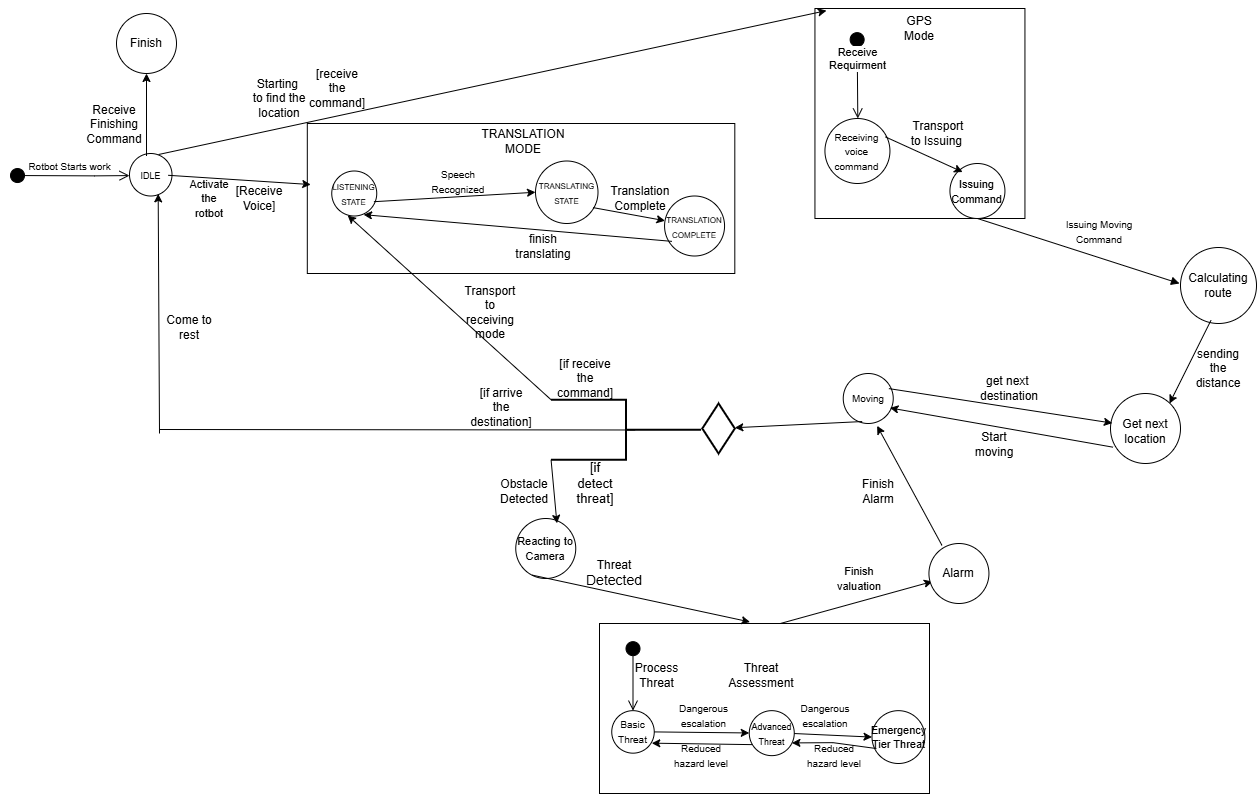

The diagram above was exported from draw.io. Its source (the exported page's mxGraphModel, read from the mxfile embedded in the PNG):
<mxGraphModel dx="2893" dy="1143" grid="1" gridSize="10" guides="1" tooltips="1" connect="1" arrows="1" fold="1" page="1" pageScale="1" pageWidth="827" pageHeight="1169" math="0" shadow="0">
  <root>
    <mxCell id="0" />
    <mxCell id="1" parent="0" />
    <mxCell id="2" value="" style="rounded=0;whiteSpace=wrap;html=1;" vertex="1" parent="1">
      <mxGeometry x="287.81" y="340" width="427.5" height="150" as="geometry" />
    </mxCell>
    <mxCell id="3" value="&lt;font style=&quot;font-size: 12px;&quot;&gt;TRANSLATION MODE&lt;/font&gt;" style="text;html=1;align=center;verticalAlign=middle;whiteSpace=wrap;rounded=0;" vertex="1" parent="1">
      <mxGeometry x="473.82" y="342.5" width="60" height="30" as="geometry" />
    </mxCell>
    <mxCell id="4" value="&lt;font style=&quot;font-size: 8px;&quot;&gt;LISTENING STATE&lt;/font&gt;" style="ellipse;whiteSpace=wrap;html=1;aspect=fixed;" vertex="1" parent="1">
      <mxGeometry x="312.25" y="387.5" width="45" height="45" as="geometry" />
    </mxCell>
    <mxCell id="5" value="&lt;font style=&quot;font-size: 8px;&quot;&gt;TRANSLATING STATE&lt;/font&gt;" style="ellipse;whiteSpace=wrap;html=1;aspect=fixed;" vertex="1" parent="1">
      <mxGeometry x="516" y="377.5" width="62.5" height="62.5" as="geometry" />
    </mxCell>
    <mxCell id="6" value="&lt;font style=&quot;font-size: 10px;&quot;&gt;Rotbot Starts work&lt;/font&gt;" style="html=1;verticalAlign=bottom;startArrow=circle;startFill=1;endArrow=open;startSize=6;endSize=8;curved=0;rounded=0;" edge="1" parent="1">
      <mxGeometry width="80" relative="1" as="geometry">
        <mxPoint x="-10" y="392" as="sourcePoint" />
        <mxPoint x="110" y="392.08000000000004" as="targetPoint" />
        <Array as="points">
          <mxPoint x="75" y="392.37" />
        </Array>
        <mxPoint as="offset" />
      </mxGeometry>
    </mxCell>
    <mxCell id="7" value="&lt;div&gt;&lt;br&gt;&lt;/div&gt;&lt;div&gt;&lt;div&gt;&lt;font style=&quot;font-size: 9px;&quot;&gt;IDLE&lt;/font&gt;&lt;/div&gt;&lt;div style=&quot;font-size: 11px;&quot;&gt;&lt;br&gt;&lt;/div&gt;&lt;/div&gt;" style="ellipse;whiteSpace=wrap;html=1;aspect=fixed;" vertex="1" parent="1">
      <mxGeometry x="110" y="370" width="42.5" height="42.5" as="geometry" />
    </mxCell>
    <mxCell id="8" value="" style="endArrow=classic;html=1;rounded=0;entryX=0.008;entryY=0.407;entryDx=0;entryDy=0;entryPerimeter=0;" edge="1" target="2" parent="1">
      <mxGeometry width="50" height="50" relative="1" as="geometry">
        <mxPoint x="148.75" y="391.79" as="sourcePoint" />
        <mxPoint x="262.5000000000068" y="385" as="targetPoint" />
      </mxGeometry>
    </mxCell>
    <mxCell id="9" value="&lt;font style=&quot;font-size: 11px;&quot;&gt;Activate the rotbot&lt;/font&gt;" style="text;html=1;align=center;verticalAlign=middle;whiteSpace=wrap;rounded=0;" vertex="1" parent="1">
      <mxGeometry x="170" y="397.5" width="40" height="35" as="geometry" />
    </mxCell>
    <mxCell id="10" value="&lt;font style=&quot;font-size: 10px;&quot;&gt;Moving&lt;/font&gt;" style="ellipse;whiteSpace=wrap;html=1;aspect=fixed;" vertex="1" parent="1">
      <mxGeometry x="823.74" y="590" width="50" height="50" as="geometry" />
    </mxCell>
    <mxCell id="11" value="" style="endArrow=classic;html=1;rounded=0;exitX=0.379;exitY=0.961;exitDx=0;exitDy=0;exitPerimeter=0;" edge="1" source="10" target="48" parent="1">
      <mxGeometry width="50" height="50" relative="1" as="geometry">
        <mxPoint x="1072.74" y="603.6" as="sourcePoint" />
        <mxPoint x="730" y="650" as="targetPoint" />
      </mxGeometry>
    </mxCell>
    <mxCell id="12" value="&lt;font style=&quot;font-size: 10px;&quot;&gt;Issuing Moving Command&lt;/font&gt;" style="text;html=1;align=center;verticalAlign=middle;whiteSpace=wrap;rounded=0;" vertex="1" parent="1">
      <mxGeometry x="1040" y="420" width="80" height="56" as="geometry" />
    </mxCell>
    <mxCell id="13" value="&lt;font style=&quot;font-size: 11px;&quot;&gt;Reacting to Camera&lt;/font&gt;" style="ellipse;whiteSpace=wrap;html=1;aspect=fixed;" vertex="1" parent="1">
      <mxGeometry x="496.25" y="735" width="60" height="60" as="geometry" />
    </mxCell>
    <mxCell id="14" value="" style="endArrow=classic;html=1;rounded=0;entryX=0.059;entryY=0.633;entryDx=0;entryDy=0;entryPerimeter=0;exitX=0.535;exitY=0.007;exitDx=0;exitDy=0;exitPerimeter=0;" edge="1" source="20" target="46" parent="1">
      <mxGeometry width="50" height="50" relative="1" as="geometry">
        <mxPoint x="793.5" y="777.16" as="sourcePoint" />
        <mxPoint x="906.3800000000001" y="799.9999999999999" as="targetPoint" />
        <Array as="points" />
      </mxGeometry>
    </mxCell>
    <mxCell id="15" value="&lt;font style=&quot;font-size: 12px;&quot;&gt;Obstacle Detected&lt;/font&gt;" style="text;html=1;align=center;verticalAlign=middle;whiteSpace=wrap;rounded=0;" vertex="1" parent="1">
      <mxGeometry x="485" y="700" width="40" height="15" as="geometry" />
    </mxCell>
    <mxCell id="16" value="" style="endArrow=classic;html=1;rounded=0;entryX=0;entryY=0.5;entryDx=0;entryDy=0;exitX=0.937;exitY=0.682;exitDx=0;exitDy=0;exitPerimeter=0;" edge="1" source="4" target="5" parent="1">
      <mxGeometry width="50" height="50" relative="1" as="geometry">
        <mxPoint x="502.25" y="425.0000000000001" as="sourcePoint" />
        <mxPoint x="581.02" y="427.94000000000005" as="targetPoint" />
      </mxGeometry>
    </mxCell>
    <mxCell id="17" value="&lt;font style=&quot;font-size: 10px;&quot;&gt;Speech Recognized&lt;/font&gt;" style="text;html=1;align=center;verticalAlign=middle;whiteSpace=wrap;rounded=0;" vertex="1" parent="1">
      <mxGeometry x="413.5" y="382.5" width="50" height="30" as="geometry" />
    </mxCell>
    <mxCell id="18" value="" style="endArrow=classic;html=1;rounded=0;exitX=0.922;exitY=0.746;exitDx=0;exitDy=0;exitPerimeter=0;" edge="1" source="5" target="39" parent="1">
      <mxGeometry width="50" height="50" relative="1" as="geometry">
        <mxPoint x="556.42" y="447.5" as="sourcePoint" />
        <mxPoint x="529.7533333333333" y="477.4999999999999" as="targetPoint" />
      </mxGeometry>
    </mxCell>
    <mxCell id="19" value="&lt;font style=&quot;font-size: 12px;&quot;&gt;Translation Complete&lt;/font&gt;" style="text;html=1;align=center;verticalAlign=middle;whiteSpace=wrap;rounded=0;" vertex="1" parent="1">
      <mxGeometry x="600.9999999999999" y="410" width="40" height="10" as="geometry" />
    </mxCell>
    <mxCell id="20" value="" style="rounded=0;whiteSpace=wrap;html=1;" vertex="1" parent="1">
      <mxGeometry x="580" y="840" width="330" height="170" as="geometry" />
    </mxCell>
    <mxCell id="21" value="" style="endArrow=classic;html=1;rounded=0;exitX=0.272;exitY=0.943;exitDx=0;exitDy=0;exitPerimeter=0;entryX=0.456;entryY=-0.009;entryDx=0;entryDy=0;entryPerimeter=0;" edge="1" source="13" target="20" parent="1">
      <mxGeometry width="50" height="50" relative="1" as="geometry">
        <mxPoint x="904" y="800" as="sourcePoint" />
        <mxPoint x="821" y="830" as="targetPoint" />
      </mxGeometry>
    </mxCell>
    <mxCell id="22" value="Threat Assessment" style="text;html=1;align=center;verticalAlign=middle;whiteSpace=wrap;rounded=0;" vertex="1" parent="1">
      <mxGeometry x="712.25" y="877.16" width="60" height="30" as="geometry" />
    </mxCell>
    <mxCell id="23" value="&lt;font style=&quot;font-size: 10px;&quot;&gt;Basic Threat&lt;/font&gt;" style="ellipse;whiteSpace=wrap;html=1;aspect=fixed;" vertex="1" parent="1">
      <mxGeometry x="592.25" y="927.1600000000001" width="42.5" height="42.5" as="geometry" />
    </mxCell>
    <mxCell id="24" value="&lt;font style=&quot;font-size: 9px;&quot;&gt;Advanced&lt;/font&gt;&lt;div style=&quot;&quot;&gt;&lt;font style=&quot;font-size: 9px;&quot;&gt;Threat&lt;/font&gt;&lt;/div&gt;" style="ellipse;whiteSpace=wrap;html=1;aspect=fixed;" vertex="1" parent="1">
      <mxGeometry x="729.76" y="927.1600000000001" width="44.99" height="44.99" as="geometry" />
    </mxCell>
    <mxCell id="25" value="&lt;div style=&quot;font-size: 11px;&quot;&gt;&lt;font style=&quot;font-size: 11px;&quot;&gt;Emergency&lt;/font&gt;&lt;/div&gt;&lt;div style=&quot;font-size: 11px;&quot;&gt;Tier Threat&lt;/div&gt;" style="ellipse;whiteSpace=wrap;html=1;aspect=fixed;" vertex="1" parent="1">
      <mxGeometry x="852.51" y="927.16" width="52.84" height="52.84" as="geometry" />
    </mxCell>
    <mxCell id="26" value="&lt;font style=&quot;font-size: 12px;&quot;&gt;Threat &lt;/font&gt;&lt;font style=&quot;font-size: 14px;&quot;&gt;Detected&lt;/font&gt;" style="text;html=1;align=center;verticalAlign=middle;whiteSpace=wrap;rounded=0;fontSize=9;" vertex="1" parent="1">
      <mxGeometry x="572.49" y="780" width="46.26" height="20" as="geometry" />
    </mxCell>
    <mxCell id="27" value="" style="endArrow=classic;html=1;rounded=0;exitX=1;exitY=0.5;exitDx=0;exitDy=0;" edge="1" source="23" target="24" parent="1">
      <mxGeometry width="50" height="50" relative="1" as="geometry">
        <mxPoint x="684.75" y="956.9100000000001" as="sourcePoint" />
        <mxPoint x="722.25" y="957.1600000000001" as="targetPoint" />
      </mxGeometry>
    </mxCell>
    <mxCell id="28" value="&lt;font style=&quot;font-size: 10px;&quot;&gt;Dangerous escalation&lt;/font&gt;" style="text;html=1;align=center;verticalAlign=middle;whiteSpace=wrap;rounded=0;" vertex="1" parent="1">
      <mxGeometry x="657.25" y="917.1600000000001" width="55" height="30" as="geometry" />
    </mxCell>
    <mxCell id="29" value="" style="endArrow=classic;html=1;rounded=0;exitX=1;exitY=0.5;exitDx=0;exitDy=0;entryX=0;entryY=0.5;entryDx=0;entryDy=0;" edge="1" target="25" parent="1">
      <mxGeometry width="50" height="50" relative="1" as="geometry">
        <mxPoint x="774.75" y="950.03" as="sourcePoint" />
        <mxPoint x="847.2600000000032" y="949.2750000000001" as="targetPoint" />
      </mxGeometry>
    </mxCell>
    <mxCell id="30" value="&lt;font style=&quot;font-size: 10px;&quot;&gt;Dangerous&lt;/font&gt;&lt;div style=&quot;&quot;&gt;&lt;font style=&quot;font-size: 10px;&quot;&gt;escalation&lt;/font&gt;&lt;/div&gt;" style="text;html=1;align=center;verticalAlign=middle;whiteSpace=wrap;rounded=0;" vertex="1" parent="1">
      <mxGeometry x="785" y="913.58" width="42.19" height="37.16" as="geometry" />
    </mxCell>
    <mxCell id="31" value="" style="endArrow=classic;html=1;rounded=0;exitX=0.067;exitY=0.755;exitDx=0;exitDy=0;exitPerimeter=0;entryX=0.942;entryY=0.765;entryDx=0;entryDy=0;entryPerimeter=0;" edge="1" source="24" target="23" parent="1">
      <mxGeometry width="50" height="50" relative="1" as="geometry">
        <mxPoint x="669.76" y="991.4208651102172" as="sourcePoint" />
        <mxPoint x="692.25" y="997.1600000000001" as="targetPoint" />
      </mxGeometry>
    </mxCell>
    <mxCell id="32" value="&lt;span style=&quot;font-size: 10px;&quot;&gt;Reduced hazard level&lt;/span&gt;" style="text;html=1;align=center;verticalAlign=middle;whiteSpace=wrap;rounded=0;" vertex="1" parent="1">
      <mxGeometry x="652.25" y="957.1600000000001" width="60" height="30" as="geometry" />
    </mxCell>
    <mxCell id="33" value="" style="endArrow=classic;html=1;rounded=0;entryX=0.948;entryY=0.717;entryDx=0;entryDy=0;entryPerimeter=0;exitX=0.083;exitY=0.717;exitDx=0;exitDy=0;exitPerimeter=0;" edge="1" source="25" target="24" parent="1">
      <mxGeometry width="50" height="50" relative="1" as="geometry">
        <mxPoint x="872.25" y="967.4200000000001" as="sourcePoint" />
        <mxPoint x="792.25" y="967.1600000000001" as="targetPoint" />
        <Array as="points">
          <mxPoint x="813.5" y="959.1600000000001" />
        </Array>
      </mxGeometry>
    </mxCell>
    <mxCell id="34" value="&lt;span style=&quot;font-size: 10px;&quot;&gt;Reduced hazard level&lt;/span&gt;" style="text;html=1;align=center;verticalAlign=middle;whiteSpace=wrap;rounded=0;" vertex="1" parent="1">
      <mxGeometry x="785" y="957.1600000000001" width="60" height="30" as="geometry" />
    </mxCell>
    <mxCell id="35" value="" style="whiteSpace=wrap;html=1;aspect=fixed;" vertex="1" parent="1">
      <mxGeometry x="795.44" y="225" width="210" height="210" as="geometry" />
    </mxCell>
    <mxCell id="36" value="GPS Mode" style="text;html=1;align=center;verticalAlign=middle;whiteSpace=wrap;rounded=0;" vertex="1" parent="1">
      <mxGeometry x="870.4399999999999" y="230" width="60" height="30" as="geometry" />
    </mxCell>
    <mxCell id="37" value="&lt;div style=&quot;&quot;&gt;&lt;span style=&quot;font-size: 11px;&quot;&gt;Issuing Command&lt;/span&gt;&lt;/div&gt;" style="ellipse;whiteSpace=wrap;html=1;aspect=fixed;" vertex="1" parent="1">
      <mxGeometry x="930.44" y="380" width="55" height="55" as="geometry" />
    </mxCell>
    <mxCell id="38" value="[Receive&lt;div&gt;Voice]&lt;/div&gt;" style="text;html=1;align=center;verticalAlign=middle;whiteSpace=wrap;rounded=0;" vertex="1" parent="1">
      <mxGeometry x="210" y="405" width="60" height="20" as="geometry" />
    </mxCell>
    <mxCell id="39" value="&lt;font style=&quot;font-size: 8px;&quot;&gt;TRANSLATION COMPLETE&lt;/font&gt;" style="ellipse;whiteSpace=wrap;html=1;aspect=fixed;" vertex="1" parent="1">
      <mxGeometry x="645.06" y="412.5" width="60" height="60" as="geometry" />
    </mxCell>
    <mxCell id="40" value="Receive&lt;div&gt;Requirment&lt;/div&gt;" style="html=1;verticalAlign=bottom;startArrow=circle;startFill=1;endArrow=open;startSize=6;endSize=8;curved=0;rounded=0;" edge="1" parent="1">
      <mxGeometry width="80" relative="1" as="geometry">
        <mxPoint x="837.5707635669487" y="248.13" as="sourcePoint" />
        <mxPoint x="838.3000000000002" y="335" as="targetPoint" />
      </mxGeometry>
    </mxCell>
    <mxCell id="41" value="" style="html=1;verticalAlign=bottom;endArrow=block;curved=0;rounded=0;exitX=0.5;exitY=1;exitDx=0;exitDy=0;" edge="1" source="37" parent="1">
      <mxGeometry x="0.2217" width="80" relative="1" as="geometry">
        <mxPoint x="670" y="520" as="sourcePoint" />
        <mxPoint x="1160" y="500" as="targetPoint" />
        <mxPoint as="offset" />
      </mxGeometry>
    </mxCell>
    <mxCell id="42" value="" style="html=1;verticalAlign=bottom;startArrow=circle;startFill=1;endArrow=open;startSize=6;endSize=8;curved=0;rounded=0;" edge="1" target="23" parent="1">
      <mxGeometry width="80" relative="1" as="geometry">
        <mxPoint x="613.5" y="857.16" as="sourcePoint" />
        <mxPoint x="683.5" y="887.16" as="targetPoint" />
      </mxGeometry>
    </mxCell>
    <mxCell id="43" value="Process&lt;div&gt;Threat&lt;/div&gt;" style="text;html=1;align=center;verticalAlign=middle;whiteSpace=wrap;rounded=0;" vertex="1" parent="1">
      <mxGeometry x="611" y="877.16" width="52.5" height="30" as="geometry" />
    </mxCell>
    <mxCell id="44" value="&lt;font style=&quot;font-size: 11px;&quot;&gt;Finish&lt;/font&gt;&lt;div&gt;&lt;font style=&quot;&quot;&gt;&lt;span style=&quot;font-size: 11px;&quot;&gt;valuation&lt;/span&gt;&lt;br&gt;&lt;/font&gt;&lt;/div&gt;" style="text;html=1;align=center;verticalAlign=middle;whiteSpace=wrap;rounded=0;" vertex="1" parent="1">
      <mxGeometry x="810.44" y="780" width="60" height="30" as="geometry" />
    </mxCell>
    <mxCell id="45" value="" style="endArrow=classic;html=1;rounded=0;exitX=0.217;exitY=0.031;exitDx=0;exitDy=0;entryX=0.678;entryY=1.047;entryDx=0;entryDy=0;entryPerimeter=0;exitPerimeter=0;" edge="1" source="46" target="10" parent="1">
      <mxGeometry width="50" height="50" relative="1" as="geometry">
        <mxPoint x="937.5" y="715.37" as="sourcePoint" />
        <mxPoint x="940.1700000000001" y="639.9999999999999" as="targetPoint" />
      </mxGeometry>
    </mxCell>
    <mxCell id="46" value="Alarm" style="ellipse;whiteSpace=wrap;html=1;aspect=fixed;" vertex="1" parent="1">
      <mxGeometry x="909.44" y="760" width="60" height="60" as="geometry" />
    </mxCell>
    <mxCell id="47" value="Finish&lt;div&gt;Alarm&lt;/div&gt;" style="text;html=1;align=center;verticalAlign=middle;whiteSpace=wrap;rounded=0;" vertex="1" parent="1">
      <mxGeometry x="829.44" y="692.5" width="60" height="30" as="geometry" />
    </mxCell>
    <mxCell id="48" value="" style="strokeWidth=2;html=1;shape=mxgraph.flowchart.decision;whiteSpace=wrap;" vertex="1" parent="1">
      <mxGeometry x="682.81" y="620" width="32.5" height="50" as="geometry" />
    </mxCell>
    <mxCell id="49" value="" style="strokeWidth=2;html=1;shape=mxgraph.flowchart.annotation_2;align=left;labelPosition=right;pointerEvents=1;rotation=-180;" vertex="1" parent="1">
      <mxGeometry x="531.57" y="616.25" width="150" height="60" as="geometry" />
    </mxCell>
    <mxCell id="50" value="&lt;font style=&quot;font-size: 13px;&quot;&gt;[if detect threat]&lt;/font&gt;" style="text;html=1;align=center;verticalAlign=middle;whiteSpace=wrap;rounded=0;" vertex="1" parent="1">
      <mxGeometry x="556.25" y="690" width="40" height="20" as="geometry" />
    </mxCell>
    <mxCell id="51" value="" style="endArrow=classic;html=1;rounded=0;exitX=1;exitY=0;exitDx=0;exitDy=0;exitPerimeter=0;entryX=0.686;entryY=0.08;entryDx=0;entryDy=0;entryPerimeter=0;" edge="1" source="49" target="13" parent="1">
      <mxGeometry width="50" height="50" relative="1" as="geometry">
        <mxPoint x="556.25" y="735" as="sourcePoint" />
        <mxPoint x="606.25" y="685" as="targetPoint" />
      </mxGeometry>
    </mxCell>
    <mxCell id="52" value="[if receive the command]" style="text;html=1;align=center;verticalAlign=middle;whiteSpace=wrap;rounded=0;" vertex="1" parent="1">
      <mxGeometry x="536.25" y="580" width="60" height="30" as="geometry" />
    </mxCell>
    <mxCell id="53" value="" style="endArrow=classic;html=1;rounded=0;entryX=0.354;entryY=0.987;entryDx=0;entryDy=0;exitX=1;exitY=1;exitDx=0;exitDy=0;exitPerimeter=0;entryPerimeter=0;" edge="1" source="49" target="4" parent="1">
      <mxGeometry width="50" height="50" relative="1" as="geometry">
        <mxPoint x="530" y="610" as="sourcePoint" />
        <mxPoint x="295" y="417.5" as="targetPoint" />
      </mxGeometry>
    </mxCell>
    <mxCell id="54" value="Transport to receiving&lt;div&gt;mode&lt;/div&gt;" style="text;html=1;align=center;verticalAlign=middle;whiteSpace=wrap;rounded=0;" vertex="1" parent="1">
      <mxGeometry x="441.25" y="514" width="60" height="30" as="geometry" />
    </mxCell>
    <mxCell id="55" value="[if arrive the destination]" style="text;html=1;align=center;verticalAlign=middle;whiteSpace=wrap;rounded=0;" vertex="1" parent="1">
      <mxGeometry x="471.57" y="616.25" width="20" height="16.25" as="geometry" />
    </mxCell>
    <mxCell id="56" value="" style="endArrow=none;html=1;rounded=0;entryX=0.439;entryY=0.496;entryDx=0;entryDy=0;entryPerimeter=0;" edge="1" target="49" parent="1">
      <mxGeometry width="50" height="50" relative="1" as="geometry">
        <mxPoint x="140" y="646" as="sourcePoint" />
        <mxPoint x="390" y="610" as="targetPoint" />
      </mxGeometry>
    </mxCell>
    <mxCell id="57" value="" style="endArrow=classic;html=1;rounded=0;entryX=0.675;entryY=0.95;entryDx=0;entryDy=0;entryPerimeter=0;" edge="1" target="7" parent="1">
      <mxGeometry width="50" height="50" relative="1" as="geometry">
        <mxPoint x="140" y="650" as="sourcePoint" />
        <mxPoint x="190" y="590" as="targetPoint" />
      </mxGeometry>
    </mxCell>
    <mxCell id="58" value="" style="endArrow=classic;html=1;rounded=0;" edge="1" parent="1">
      <mxGeometry width="50" height="50" relative="1" as="geometry">
        <mxPoint x="127" y="372.5" as="sourcePoint" />
        <mxPoint x="127" y="290" as="targetPoint" />
      </mxGeometry>
    </mxCell>
    <mxCell id="59" value="" style="ellipse;whiteSpace=wrap;html=1;aspect=fixed;rotation=-225;" vertex="1" parent="1">
      <mxGeometry x="97" y="230" width="60" height="60" as="geometry" />
    </mxCell>
    <mxCell id="60" value="Finish" style="text;html=1;align=center;verticalAlign=middle;whiteSpace=wrap;rounded=0;" vertex="1" parent="1">
      <mxGeometry x="97" y="245" width="60" height="30" as="geometry" />
    </mxCell>
    <mxCell id="61" value="Receive&lt;div&gt;Finishing&lt;/div&gt;&lt;div&gt;Command&lt;/div&gt;" style="text;html=1;align=center;verticalAlign=middle;whiteSpace=wrap;rounded=0;" vertex="1" parent="1">
      <mxGeometry x="70" y="330" width="50" height="22.5" as="geometry" />
    </mxCell>
    <mxCell id="62" value="Come to rest" style="text;html=1;align=center;verticalAlign=middle;whiteSpace=wrap;rounded=0;" vertex="1" parent="1">
      <mxGeometry x="140" y="529" width="60" height="30" as="geometry" />
    </mxCell>
    <mxCell id="63" value="&lt;font style=&quot;font-size: 10px;&quot;&gt;Receiving voice command&lt;/font&gt;" style="ellipse;whiteSpace=wrap;html=1;aspect=fixed;" vertex="1" parent="1">
      <mxGeometry x="805.44" y="335" width="65" height="65" as="geometry" />
    </mxCell>
    <mxCell id="64" value="" style="endArrow=classic;html=1;rounded=0;entryX=0.231;entryY=0.155;entryDx=0;entryDy=0;entryPerimeter=0;exitX=0.931;exitY=0.283;exitDx=0;exitDy=0;exitPerimeter=0;" edge="1" source="63" target="37" parent="1">
      <mxGeometry width="50" height="50" relative="1" as="geometry">
        <mxPoint x="870.44" y="370" as="sourcePoint" />
        <mxPoint x="920.44" y="320" as="targetPoint" />
      </mxGeometry>
    </mxCell>
    <mxCell id="65" value="Transport to Issuing&amp;nbsp;" style="text;html=1;align=center;verticalAlign=middle;whiteSpace=wrap;rounded=0;" vertex="1" parent="1">
      <mxGeometry x="889.44" y="335" width="60" height="30" as="geometry" />
    </mxCell>
    <mxCell id="66" value="Calculating&lt;div&gt;route&lt;/div&gt;" style="ellipse;whiteSpace=wrap;html=1;aspect=fixed;" vertex="1" parent="1">
      <mxGeometry x="1161" y="464" width="76" height="76" as="geometry" />
    </mxCell>
    <mxCell id="67" value="" style="endArrow=classic;html=1;rounded=0;exitX=0.401;exitY=0.958;exitDx=0;exitDy=0;exitPerimeter=0;" edge="1" source="66" parent="1">
      <mxGeometry width="50" height="50" relative="1" as="geometry">
        <mxPoint x="1150" y="635" as="sourcePoint" />
        <mxPoint x="1150" y="620" as="targetPoint" />
      </mxGeometry>
    </mxCell>
    <mxCell id="68" value="" style="ellipse;whiteSpace=wrap;html=1;aspect=fixed;" vertex="1" parent="1">
      <mxGeometry x="1091" y="610" width="70" height="70" as="geometry" />
    </mxCell>
    <mxCell id="69" value="" style="endArrow=classic;html=1;rounded=0;entryX=1;entryY=0.5;entryDx=0;entryDy=0;exitX=0.036;exitY=0.767;exitDx=0;exitDy=0;exitPerimeter=0;" edge="1" source="68" parent="1">
      <mxGeometry width="50" height="50" relative="1" as="geometry">
        <mxPoint x="1090.9199999999998" y="665.5600000000001" as="sourcePoint" />
        <mxPoint x="870.4399999999985" y="624.43" as="targetPoint" />
      </mxGeometry>
    </mxCell>
    <mxCell id="70" value="" style="endArrow=classic;html=1;rounded=0;entryX=0.026;entryY=0.423;entryDx=0;entryDy=0;entryPerimeter=0;exitX=0.913;exitY=0.302;exitDx=0;exitDy=0;exitPerimeter=0;" edge="1" source="10" target="68" parent="1">
      <mxGeometry width="50" height="50" relative="1" as="geometry">
        <mxPoint x="894.44" y="600" as="sourcePoint" />
        <mxPoint x="944.44" y="550" as="targetPoint" />
      </mxGeometry>
    </mxCell>
    <mxCell id="71" value="Get next&lt;div&gt;location&lt;/div&gt;" style="text;html=1;align=center;verticalAlign=middle;whiteSpace=wrap;rounded=0;" vertex="1" parent="1">
      <mxGeometry x="1096" y="632.5" width="60" height="30" as="geometry" />
    </mxCell>
    <mxCell id="72" value="sending&lt;div&gt;the distance&lt;/div&gt;" style="text;html=1;align=center;verticalAlign=middle;whiteSpace=wrap;rounded=0;" vertex="1" parent="1">
      <mxGeometry x="1169" y="570" width="60" height="30" as="geometry" />
    </mxCell>
    <mxCell id="73" value="Start&lt;div&gt;moving&lt;/div&gt;" style="text;html=1;align=center;verticalAlign=middle;whiteSpace=wrap;rounded=0;" vertex="1" parent="1">
      <mxGeometry x="945.44" y="646.25" width="60" height="30" as="geometry" />
    </mxCell>
    <mxCell id="74" value="get next&amp;nbsp;&lt;div&gt;destination&lt;/div&gt;" style="text;html=1;align=center;verticalAlign=middle;whiteSpace=wrap;rounded=0;" vertex="1" parent="1">
      <mxGeometry x="960" y="590" width="60" height="30" as="geometry" />
    </mxCell>
    <mxCell id="75" value="" style="endArrow=classic;html=1;rounded=0;entryX=0.707;entryY=0.97;entryDx=0;entryDy=0;entryPerimeter=0;exitX=0.123;exitY=0.756;exitDx=0;exitDy=0;exitPerimeter=0;" edge="1" source="39" target="4" parent="1">
      <mxGeometry width="50" height="50" relative="1" as="geometry">
        <mxPoint x="553.8199999999999" y="496" as="sourcePoint" />
        <mxPoint x="603.8199999999999" y="446" as="targetPoint" />
        <Array as="points" />
      </mxGeometry>
    </mxCell>
    <mxCell id="76" value="finish translating" style="text;html=1;align=center;verticalAlign=middle;whiteSpace=wrap;rounded=0;" vertex="1" parent="1">
      <mxGeometry x="500.99" y="460" width="46.26" height="6" as="geometry" />
    </mxCell>
    <mxCell id="77" value="" style="endArrow=classic;html=1;rounded=0;entryX=0.055;entryY=0.01;entryDx=0;entryDy=0;entryPerimeter=0;exitX=0.682;exitY=0.024;exitDx=0;exitDy=0;exitPerimeter=0;" edge="1" source="7" target="35" parent="1">
      <mxGeometry width="50" height="50" relative="1" as="geometry">
        <mxPoint x="137" y="382.5" as="sourcePoint" />
        <mxPoint x="137" y="300" as="targetPoint" />
      </mxGeometry>
    </mxCell>
    <mxCell id="78" value="[receive the command]" style="text;html=1;align=center;verticalAlign=middle;whiteSpace=wrap;rounded=0;" vertex="1" parent="1">
      <mxGeometry x="287.81" y="290" width="60" height="30" as="geometry" />
    </mxCell>
    <mxCell id="79" value="Starting&amp;nbsp;&lt;div&gt;to find the location&lt;/div&gt;" style="text;html=1;align=center;verticalAlign=middle;whiteSpace=wrap;rounded=0;" vertex="1" parent="1">
      <mxGeometry x="230" y="300" width="60" height="30" as="geometry" />
    </mxCell>
  </root>
</mxGraphModel>